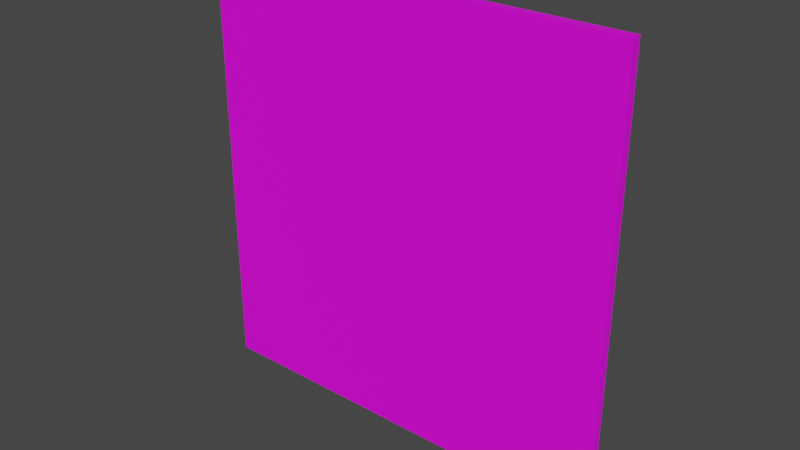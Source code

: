 # Source: fixtures_doors_fences_01_59.blend  (saved by Blender 4.0.35; exported with 4.5.12 LTS)
import bpy
from mathutils import Matrix  # noqa: F401  (used for matrix-valued properties, if any)

bpy.ops.wm.read_factory_settings(use_empty=True)
scene = bpy.context.scene
scene.name = 'Scene'

# ---- collections
col_collection = bpy.data.collections.new('Collection'); scene.collection.children.link(col_collection)

# ---- images (referenced by path relative to the original .blend; pixels are not part of the script)
import os
ASSET_DIR = os.environ.get("B2B_ASSET_DIR", "")  # directory of the original .blend (textures are referenced by path, not embedded)
HERE = os.path.dirname(os.path.abspath(__file__))  # packed textures are extracted next to this script under _unpacked/

def load_image(name, relpath, width, height, colorspace="sRGB"):
    """Load a texture the original file referenced (path relative to the .blend, or extracted next to this script)."""
    p = next((c for c in (os.path.join(HERE, relpath), os.path.join(ASSET_DIR, relpath)) if relpath and os.path.exists(c)), "")
    if p:
        img = bpy.data.images.load(p, check_existing=True)
        img.name = name
    else:  # same state as the original file: an image datablock whose file is absent (Cycles renders it pink)
        img = bpy.data.images.new(name, width, height)
        img.source = "FILE"
        img.filepath = "//" + (relpath or name)
    img.colorspace_settings.name = colorspace
    return img
img_models_fixtures_doors_fences_01_png = load_image('MODELS_fixtures_doors_fences_01.png', 'MODELS_fixtures_doors_fences_01.png', 1024, 1024, 'sRGB')

# ---- materials (node trees are filled in below, after node groups)
mat_material = bpy.data.materials.new('Material')
mat_material.alpha_threshold = 0.0
mat_material.use_transparent_shadow = False
mat_material.roughness = 0.5
mat_material.line_color = (0.0, 0.0, 0.0, 1.0)

# ---- material node trees
mat_material.use_nodes = True; mat_material.node_tree.nodes.clear()
_N = mat_material.node_tree.nodes; _L = mat_material.node_tree.links
n0 = _N.new('ShaderNodeOutputMaterial'); n0.name = 'Material Output'; n0.location = (300, 300)
n1 = _N.new('ShaderNodeBsdfPrincipled'); n1.name = 'Principled BSDF'; n1.location = (10, 300)
n1.distribution = 'GGX'
n1.subsurface_method = 'RANDOM_WALK_SKIN'
n1.inputs[3].default_value = 1.45
n1.inputs[27].default_value = (0.0, 0.0, 0.0, 1.0)
n1.inputs[28].default_value = 1.0
n2 = _N.new('ShaderNodeTexImage'); n2.name = 'Image Texture'; n2.location = (-413, 192)
n2.image = img_models_fixtures_doors_fences_01_png
_L.new(n1.outputs[0], n0.inputs[0])
_L.new(n2.outputs[0], n1.inputs[0])
n0.is_active_output = True

# ---- world
world_world = bpy.data.worlds.new('World'); scene.world = world_world
world_world.use_nodes = True; world_world.node_tree.nodes.clear()
_N = world_world.node_tree.nodes; _L = world_world.node_tree.links
n0 = _N.new('ShaderNodeOutputWorld'); n0.name = 'World Output'; n0.location = (300, 300)
n1 = _N.new('ShaderNodeBackground'); n1.name = 'Background'; n1.location = (10, 300)
n1.inputs[0].default_value = (0.05088, 0.05088, 0.05088, 1.0)
_L.new(n1.outputs[0], n0.inputs[0])
n0.is_active_output = True
world_world.color = (0.05088, 0.05088, 0.05088)
world_world.use_sun_shadow = False
world_world.sun_shadow_jitter_overblur = 0.0

# ---- meshes
me_door = bpy.data.meshes.new('Door')
me_door.from_pydata([(27.97, 0.5, 2.655), (27.97, 0.5, -1.0), (27.97, -0.5, 2.655), (27.97, -0.5, -1.0), (0.2797, 0.5, 2.655), (0.2797, 0.5, -1.0), (0.2797, -0.5, 2.655), (0.2797, -0.5, -1.0)], [], [(0, 4, 6, 2), (3, 2, 6, 7), (7, 6, 4, 5), (5, 1, 3, 7), (1, 0, 2, 3), (5, 4, 0, 1)])
_uv = me_door.uv_layers.new(name='UVMap')
_uv.uv.foreach_set('vector', [0.1348, 0.377, 0.2549, 0.3184, 0.2549, 0.3203, 0.1367, 0.3789, 0.126, 0.2227, 0.126, 0.377, 0.006836, 0.3174, 0.006836, 0.1631, 0.2646, 0.3809, 0.2646, 0.5361, 0.2627, 0.5361, 0.2627, 0.3809, 0.2285, 0.5186, 0.2285, 0.5547, 0.2227, 0.5547, 0.2227, 0.5186, 0.007812, 0.3809, 0.007812, 0.5352, 0.005859, 0.5352, 0.005859, 0.3809, 0.2549, 0.1631, 0.2549, 0.3174, 0.1338, 0.3789, 0.1348, 0.2236])
me_door.materials.append(mat_material)
me_door.use_mirror_vertex_groups = False
me_door.update()
arm_armature = bpy.data.armatures.new('Armature')  # bones are not reproduced

# ---- objects
ob_door = bpy.data.objects.new('Door', me_door)
ob_dummy01 = bpy.data.objects.new('Dummy01', arm_armature)

# ---- transforms, parenting, visibility, modifiers, constraints
ob_door.parent = ob_dummy01
ob_door.location = (-0.02, 0.0, 0.55)
ob_door.scale = (0.0715, 0.04125, 0.55)
ob_door.lock_rotations_4d = False
ob_door.empty_display_type = 'ARROWS'
ob_door.lineart.crease_threshold = 0.0
_vg = ob_door.vertex_groups.new(name='DoorBone')
_vg.add([0, 1, 2, 3, 4, 5, 6, 7], 1.0, 'REPLACE')
_m = ob_door.modifiers.new('Armature', 'ARMATURE')
_m.object = ob_dummy01
ob_dummy01.location = (0.0, 0.0, 0.0)

# ---- collection membership
col_collection.objects.link(ob_door)
col_collection.objects.link(ob_dummy01)

# ---- scene / render settings (as saved in the file)
scene.frame_start = 1; scene.frame_end = 250; scene.frame_set(12)
scene.render.engine = 'BLENDER_EEVEE_NEXT'
scene.cycles.sampling_pattern = 'TABULATED_SOBOL'
scene.view_settings.view_transform = 'Filmic'
bpy.context.view_layer.update()

# ---- added for rendering (the .blend has no active camera and no usable light): camera, sun
cam_auto = bpy.data.cameras.new('AutoCamera')
cam_auto.lens = 50.0
cam_auto.sensor_width = 36.0
cam_auto.clip_end = 1000.0
ob_auto_camera = bpy.data.objects.new('AutoCamera', cam_auto)
scene.collection.objects.link(ob_auto_camera)
ob_auto_camera.location = (3.60074, -3.13289, 3.09359)
ob_auto_camera.rotation_euler = (1.09748, -7.21219e-08, 0.694738)
scene.camera = ob_auto_camera
light_auto_sun = bpy.data.lights.new('AutoSun', 'SUN')
light_auto_sun.energy = 3.0
light_auto_sun.angle = 0.0523599
ob_auto_sun = bpy.data.objects.new('AutoSun', light_auto_sun)
scene.collection.objects.link(ob_auto_sun)
ob_auto_sun.rotation_euler = (0.872665, 0.174533, 0.523599)
bpy.context.view_layer.update()
